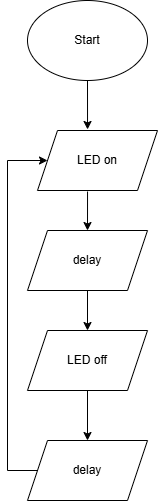

The diagram above was exported from draw.io. Its source (the exported page's mxGraphModel, read from the mxfile embedded in the PNG):
<mxGraphModel dx="1426" dy="785" grid="1" gridSize="10" guides="1" tooltips="1" connect="1" arrows="1" fold="1" page="1" pageScale="1" pageWidth="850" pageHeight="1100" math="0" shadow="0">
  <root>
    <mxCell id="0" />
    <mxCell id="1" parent="0" />
    <mxCell id="lTjK-v_nzAxEskoFXrjI-1" parent="1" style="ellipse;whiteSpace=wrap;html=1;" value="Start" vertex="1">
      <mxGeometry height="80" width="120" x="340" y="50" as="geometry" />
    </mxCell>
    <mxCell id="lTjK-v_nzAxEskoFXrjI-14" edge="1" parent="1" source="lTjK-v_nzAxEskoFXrjI-5" style="edgeStyle=orthogonalEdgeStyle;rounded=0;orthogonalLoop=1;jettySize=auto;html=1;exitX=0.5;exitY=1;exitDx=0;exitDy=0;entryX=0.5;entryY=0;entryDx=0;entryDy=0;" target="lTjK-v_nzAxEskoFXrjI-8">
      <mxGeometry relative="1" as="geometry" />
    </mxCell>
    <mxCell id="lTjK-v_nzAxEskoFXrjI-5" parent="1" style="shape=parallelogram;perimeter=parallelogramPerimeter;whiteSpace=wrap;html=1;fixedSize=1;" value="delay" vertex="1">
      <mxGeometry height="60" width="120" x="340" y="280" as="geometry" />
    </mxCell>
    <mxCell id="lTjK-v_nzAxEskoFXrjI-6" parent="1" style="shape=parallelogram;perimeter=parallelogramPerimeter;whiteSpace=wrap;html=1;fixedSize=1;" value="LED on" vertex="1">
      <mxGeometry height="60" width="120" x="350" y="180" as="geometry" />
    </mxCell>
    <mxCell id="lTjK-v_nzAxEskoFXrjI-15" edge="1" parent="1" source="lTjK-v_nzAxEskoFXrjI-8" style="edgeStyle=orthogonalEdgeStyle;rounded=0;orthogonalLoop=1;jettySize=auto;html=1;exitX=0.5;exitY=1;exitDx=0;exitDy=0;entryX=0.5;entryY=0;entryDx=0;entryDy=0;" target="lTjK-v_nzAxEskoFXrjI-9">
      <mxGeometry relative="1" as="geometry" />
    </mxCell>
    <mxCell id="lTjK-v_nzAxEskoFXrjI-8" parent="1" style="shape=parallelogram;perimeter=parallelogramPerimeter;whiteSpace=wrap;html=1;fixedSize=1;" value="LED off" vertex="1">
      <mxGeometry height="60" width="120" x="340" y="380" as="geometry" />
    </mxCell>
    <mxCell id="lTjK-v_nzAxEskoFXrjI-18" edge="1" parent="1" source="lTjK-v_nzAxEskoFXrjI-9" style="edgeStyle=orthogonalEdgeStyle;rounded=0;orthogonalLoop=1;jettySize=auto;html=1;exitX=0;exitY=0.5;exitDx=0;exitDy=0;entryX=0;entryY=0.5;entryDx=0;entryDy=0;" target="lTjK-v_nzAxEskoFXrjI-6">
      <mxGeometry relative="1" as="geometry">
        <Array as="points">
          <mxPoint x="320" y="520" />
          <mxPoint x="320" y="210" />
        </Array>
      </mxGeometry>
    </mxCell>
    <mxCell id="lTjK-v_nzAxEskoFXrjI-9" parent="1" style="shape=parallelogram;perimeter=parallelogramPerimeter;whiteSpace=wrap;html=1;fixedSize=1;" value="delay" vertex="1">
      <mxGeometry height="60" width="120" x="340" y="490" as="geometry" />
    </mxCell>
    <mxCell id="lTjK-v_nzAxEskoFXrjI-10" edge="1" parent="1" source="lTjK-v_nzAxEskoFXrjI-1" style="endArrow=classic;html=1;rounded=0;exitX=0.5;exitY=1;exitDx=0;exitDy=0;entryX=0.417;entryY=-0.017;entryDx=0;entryDy=0;entryPerimeter=0;" target="lTjK-v_nzAxEskoFXrjI-6" value="">
      <mxGeometry height="50" relative="1" width="50" as="geometry">
        <mxPoint x="400" y="430" as="sourcePoint" />
        <mxPoint x="450" y="480" as="targetPoint" />
      </mxGeometry>
    </mxCell>
    <mxCell id="lTjK-v_nzAxEskoFXrjI-13" edge="1" parent="1" source="lTjK-v_nzAxEskoFXrjI-6" style="endArrow=classic;html=1;rounded=0;exitX=0.417;exitY=1.017;exitDx=0;exitDy=0;entryX=0.5;entryY=0;entryDx=0;entryDy=0;exitPerimeter=0;" target="lTjK-v_nzAxEskoFXrjI-5" value="">
      <mxGeometry height="50" relative="1" width="50" as="geometry">
        <mxPoint x="390" y="250" as="sourcePoint" />
        <mxPoint x="390" y="299" as="targetPoint" />
      </mxGeometry>
    </mxCell>
  </root>
</mxGraphModel>